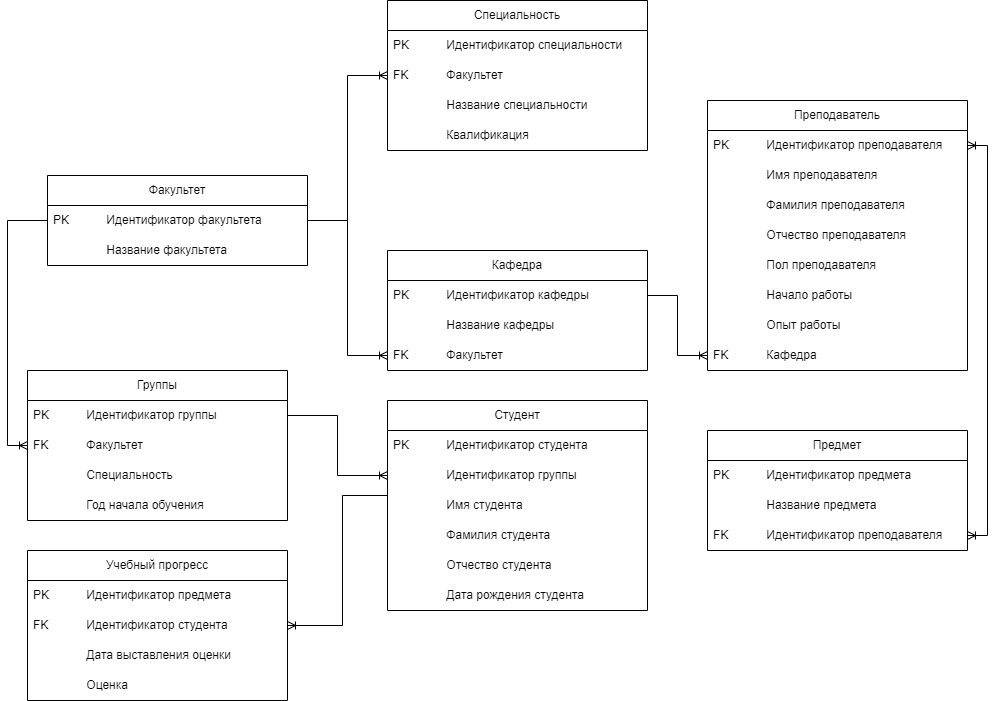

The diagram above was exported from draw.io. Its source (the exported page's mxGraphModel, read from the mxfile embedded in the PNG):
<mxGraphModel dx="2251" dy="845" grid="0" gridSize="10" guides="1" tooltips="1" connect="1" arrows="1" fold="1" page="1" pageScale="1" pageWidth="850" pageHeight="1100" background="none" math="0" shadow="0">
  <root>
    <mxCell id="0" />
    <mxCell id="1" parent="0" />
    <mxCell id="mj9P51EO8p4k0tR8JnCq-1" value="Факультет" style="swimlane;fontStyle=0;childLayout=stackLayout;horizontal=1;startSize=30;horizontalStack=0;resizeParent=1;resizeParentMax=0;resizeLast=0;collapsible=1;marginBottom=0;whiteSpace=wrap;html=1;" vertex="1" parent="1">
      <mxGeometry x="-30" y="215" width="260" height="90" as="geometry">
        <mxRectangle x="40" y="40" width="100" height="30" as="alternateBounds" />
      </mxGeometry>
    </mxCell>
    <mxCell id="mj9P51EO8p4k0tR8JnCq-2" value="&lt;span style=&quot;white-space: pre;&quot;&gt;PK&#09;&lt;/span&gt;&lt;span style=&quot;white-space: pre;&quot;&gt;&#09;&lt;/span&gt;Идентификатор&amp;nbsp;&lt;span style=&quot;background-color: initial;&quot;&gt;факультета&lt;/span&gt;" style="text;strokeColor=none;fillColor=none;align=left;verticalAlign=middle;spacingLeft=4;spacingRight=4;overflow=hidden;points=[[0,0.5],[1,0.5]];portConstraint=eastwest;rotatable=0;whiteSpace=wrap;html=1;" vertex="1" parent="mj9P51EO8p4k0tR8JnCq-1">
      <mxGeometry y="30" width="260" height="30" as="geometry" />
    </mxCell>
    <mxCell id="mj9P51EO8p4k0tR8JnCq-3" value="&lt;span style=&quot;white-space: pre;&quot;&gt;&#09;&lt;/span&gt;&lt;span style=&quot;white-space: pre;&quot;&gt;&#09;&lt;/span&gt;Название факультета" style="text;strokeColor=none;fillColor=none;align=left;verticalAlign=middle;spacingLeft=4;spacingRight=4;overflow=hidden;points=[[0,0.5],[1,0.5]];portConstraint=eastwest;rotatable=0;whiteSpace=wrap;html=1;" vertex="1" parent="mj9P51EO8p4k0tR8JnCq-1">
      <mxGeometry y="60" width="260" height="30" as="geometry" />
    </mxCell>
    <mxCell id="mj9P51EO8p4k0tR8JnCq-5" value="Специальность" style="swimlane;fontStyle=0;childLayout=stackLayout;horizontal=1;startSize=30;horizontalStack=0;resizeParent=1;resizeParentMax=0;resizeLast=0;collapsible=1;marginBottom=0;whiteSpace=wrap;html=1;" vertex="1" parent="1">
      <mxGeometry x="310" y="40" width="260" height="150" as="geometry" />
    </mxCell>
    <mxCell id="mj9P51EO8p4k0tR8JnCq-6" value="&lt;span style=&quot;white-space: pre;&quot;&gt;PK&lt;span style=&quot;white-space: pre;&quot;&gt;&#09;&lt;/span&gt;&#09;&lt;/span&gt;Идентификатор специальности" style="text;strokeColor=none;fillColor=none;align=left;verticalAlign=middle;spacingLeft=4;spacingRight=4;overflow=hidden;points=[[0,0.5],[1,0.5]];portConstraint=eastwest;rotatable=0;whiteSpace=wrap;html=1;" vertex="1" parent="mj9P51EO8p4k0tR8JnCq-5">
      <mxGeometry y="30" width="260" height="30" as="geometry" />
    </mxCell>
    <mxCell id="mj9P51EO8p4k0tR8JnCq-8" value="FK&lt;span style=&quot;white-space: pre;&quot;&gt;&#09;&lt;/span&gt;&lt;span style=&quot;white-space: pre;&quot;&gt;&#09;&lt;/span&gt;Факультет" style="text;strokeColor=none;fillColor=none;align=left;verticalAlign=middle;spacingLeft=4;spacingRight=4;overflow=hidden;points=[[0,0.5],[1,0.5]];portConstraint=eastwest;rotatable=0;whiteSpace=wrap;html=1;" vertex="1" parent="mj9P51EO8p4k0tR8JnCq-5">
      <mxGeometry y="60" width="260" height="30" as="geometry" />
    </mxCell>
    <mxCell id="mj9P51EO8p4k0tR8JnCq-7" value="&lt;span style=&quot;white-space: pre;&quot;&gt;&#09;&lt;/span&gt;&lt;span style=&quot;white-space: pre;&quot;&gt;&#09;&lt;/span&gt;Название специальности" style="text;strokeColor=none;fillColor=none;align=left;verticalAlign=middle;spacingLeft=4;spacingRight=4;overflow=hidden;points=[[0,0.5],[1,0.5]];portConstraint=eastwest;rotatable=0;whiteSpace=wrap;html=1;" vertex="1" parent="mj9P51EO8p4k0tR8JnCq-5">
      <mxGeometry y="90" width="260" height="30" as="geometry" />
    </mxCell>
    <mxCell id="mj9P51EO8p4k0tR8JnCq-9" value="&lt;span style=&quot;white-space: pre;&quot;&gt;&#09;&lt;/span&gt;&lt;span style=&quot;white-space: pre;&quot;&gt;&#09;&lt;/span&gt;Квалификация" style="text;strokeColor=none;fillColor=none;align=left;verticalAlign=middle;spacingLeft=4;spacingRight=4;overflow=hidden;points=[[0,0.5],[1,0.5]];portConstraint=eastwest;rotatable=0;whiteSpace=wrap;html=1;" vertex="1" parent="mj9P51EO8p4k0tR8JnCq-5">
      <mxGeometry y="120" width="260" height="30" as="geometry" />
    </mxCell>
    <mxCell id="mj9P51EO8p4k0tR8JnCq-10" value="Кафедра" style="swimlane;fontStyle=0;childLayout=stackLayout;horizontal=1;startSize=30;horizontalStack=0;resizeParent=1;resizeParentMax=0;resizeLast=0;collapsible=1;marginBottom=0;whiteSpace=wrap;html=1;" vertex="1" parent="1">
      <mxGeometry x="310" y="290" width="260" height="120" as="geometry" />
    </mxCell>
    <mxCell id="mj9P51EO8p4k0tR8JnCq-11" value="PK&lt;span style=&quot;white-space: pre;&quot;&gt;&#09;&lt;/span&gt;&lt;span style=&quot;white-space: pre;&quot;&gt;&#09;&lt;/span&gt;Идентификатор кафедры" style="text;strokeColor=none;fillColor=none;align=left;verticalAlign=middle;spacingLeft=4;spacingRight=4;overflow=hidden;points=[[0,0.5],[1,0.5]];portConstraint=eastwest;rotatable=0;whiteSpace=wrap;html=1;" vertex="1" parent="mj9P51EO8p4k0tR8JnCq-10">
      <mxGeometry y="30" width="260" height="30" as="geometry" />
    </mxCell>
    <mxCell id="mj9P51EO8p4k0tR8JnCq-13" value="&lt;span style=&quot;white-space: pre;&quot;&gt;&#09;&lt;/span&gt;&lt;span style=&quot;white-space: pre;&quot;&gt;&#09;&lt;/span&gt;Название кафедры" style="text;strokeColor=none;fillColor=none;align=left;verticalAlign=middle;spacingLeft=4;spacingRight=4;overflow=hidden;points=[[0,0.5],[1,0.5]];portConstraint=eastwest;rotatable=0;whiteSpace=wrap;html=1;" vertex="1" parent="mj9P51EO8p4k0tR8JnCq-10">
      <mxGeometry y="60" width="260" height="30" as="geometry" />
    </mxCell>
    <mxCell id="mj9P51EO8p4k0tR8JnCq-14" value="FK&lt;span style=&quot;white-space: pre;&quot;&gt;&#09;&lt;/span&gt;&lt;span style=&quot;white-space: pre;&quot;&gt;&#09;&lt;/span&gt;Факультет" style="text;strokeColor=none;fillColor=none;align=left;verticalAlign=middle;spacingLeft=4;spacingRight=4;overflow=hidden;points=[[0,0.5],[1,0.5]];portConstraint=eastwest;rotatable=0;whiteSpace=wrap;html=1;" vertex="1" parent="mj9P51EO8p4k0tR8JnCq-10">
      <mxGeometry y="90" width="260" height="30" as="geometry" />
    </mxCell>
    <mxCell id="mj9P51EO8p4k0tR8JnCq-15" value="Преподаватель" style="swimlane;fontStyle=0;childLayout=stackLayout;horizontal=1;startSize=30;horizontalStack=0;resizeParent=1;resizeParentMax=0;resizeLast=0;collapsible=1;marginBottom=0;whiteSpace=wrap;html=1;" vertex="1" parent="1">
      <mxGeometry x="630" y="140" width="260" height="270" as="geometry" />
    </mxCell>
    <mxCell id="mj9P51EO8p4k0tR8JnCq-16" value="PK&lt;span style=&quot;white-space: pre;&quot;&gt;&#09;&lt;/span&gt;&lt;span style=&quot;white-space: pre;&quot;&gt;&#09;&lt;/span&gt;Идентификатор преподавателя" style="text;strokeColor=none;fillColor=none;align=left;verticalAlign=middle;spacingLeft=4;spacingRight=4;overflow=hidden;points=[[0,0.5],[1,0.5]];portConstraint=eastwest;rotatable=0;whiteSpace=wrap;html=1;" vertex="1" parent="mj9P51EO8p4k0tR8JnCq-15">
      <mxGeometry y="30" width="260" height="30" as="geometry" />
    </mxCell>
    <mxCell id="mj9P51EO8p4k0tR8JnCq-17" value="&lt;span style=&quot;white-space: pre;&quot;&gt;&#09;&lt;/span&gt;&lt;span style=&quot;white-space: pre;&quot;&gt;&#09;&lt;/span&gt;Имя преподавателя" style="text;strokeColor=none;fillColor=none;align=left;verticalAlign=middle;spacingLeft=4;spacingRight=4;overflow=hidden;points=[[0,0.5],[1,0.5]];portConstraint=eastwest;rotatable=0;whiteSpace=wrap;html=1;" vertex="1" parent="mj9P51EO8p4k0tR8JnCq-15">
      <mxGeometry y="60" width="260" height="30" as="geometry" />
    </mxCell>
    <mxCell id="mj9P51EO8p4k0tR8JnCq-20" value="&lt;span style=&quot;white-space: pre;&quot;&gt;&#09;&lt;/span&gt;&lt;span style=&quot;white-space: pre;&quot;&gt;&#09;&lt;/span&gt;Фамилия преподавателя" style="text;strokeColor=none;fillColor=none;align=left;verticalAlign=middle;spacingLeft=4;spacingRight=4;overflow=hidden;points=[[0,0.5],[1,0.5]];portConstraint=eastwest;rotatable=0;whiteSpace=wrap;html=1;" vertex="1" parent="mj9P51EO8p4k0tR8JnCq-15">
      <mxGeometry y="90" width="260" height="30" as="geometry" />
    </mxCell>
    <mxCell id="mj9P51EO8p4k0tR8JnCq-22" value="&lt;span style=&quot;white-space: pre;&quot;&gt;&#09;&lt;/span&gt;&lt;span style=&quot;white-space: pre;&quot;&gt;&#09;&lt;/span&gt;Отчество преподавателя" style="text;strokeColor=none;fillColor=none;align=left;verticalAlign=middle;spacingLeft=4;spacingRight=4;overflow=hidden;points=[[0,0.5],[1,0.5]];portConstraint=eastwest;rotatable=0;whiteSpace=wrap;html=1;" vertex="1" parent="mj9P51EO8p4k0tR8JnCq-15">
      <mxGeometry y="120" width="260" height="30" as="geometry" />
    </mxCell>
    <mxCell id="mj9P51EO8p4k0tR8JnCq-21" value="&lt;span style=&quot;white-space: pre;&quot;&gt;&#09;&lt;/span&gt;&lt;span style=&quot;white-space: pre;&quot;&gt;&#09;&lt;/span&gt;Пол преподавателя" style="text;strokeColor=none;fillColor=none;align=left;verticalAlign=middle;spacingLeft=4;spacingRight=4;overflow=hidden;points=[[0,0.5],[1,0.5]];portConstraint=eastwest;rotatable=0;whiteSpace=wrap;html=1;" vertex="1" parent="mj9P51EO8p4k0tR8JnCq-15">
      <mxGeometry y="150" width="260" height="30" as="geometry" />
    </mxCell>
    <mxCell id="mj9P51EO8p4k0tR8JnCq-19" value="&lt;span style=&quot;white-space: pre;&quot;&gt;&#09;&lt;/span&gt;&lt;span style=&quot;white-space: pre;&quot;&gt;&#09;&lt;/span&gt;Начало работы" style="text;strokeColor=none;fillColor=none;align=left;verticalAlign=middle;spacingLeft=4;spacingRight=4;overflow=hidden;points=[[0,0.5],[1,0.5]];portConstraint=eastwest;rotatable=0;whiteSpace=wrap;html=1;" vertex="1" parent="mj9P51EO8p4k0tR8JnCq-15">
      <mxGeometry y="180" width="260" height="30" as="geometry" />
    </mxCell>
    <mxCell id="mj9P51EO8p4k0tR8JnCq-23" value="&lt;span style=&quot;white-space: pre;&quot;&gt;&#09;&lt;/span&gt;&lt;span style=&quot;white-space: pre;&quot;&gt;&#09;&lt;/span&gt;Опыт работы" style="text;strokeColor=none;fillColor=none;align=left;verticalAlign=middle;spacingLeft=4;spacingRight=4;overflow=hidden;points=[[0,0.5],[1,0.5]];portConstraint=eastwest;rotatable=0;whiteSpace=wrap;html=1;" vertex="1" parent="mj9P51EO8p4k0tR8JnCq-15">
      <mxGeometry y="210" width="260" height="30" as="geometry" />
    </mxCell>
    <mxCell id="mj9P51EO8p4k0tR8JnCq-18" value="FK&lt;span style=&quot;white-space: pre;&quot;&gt;&#09;&lt;/span&gt;&lt;span style=&quot;white-space: pre;&quot;&gt;&#09;&lt;/span&gt;Кафедра" style="text;strokeColor=none;fillColor=none;align=left;verticalAlign=middle;spacingLeft=4;spacingRight=4;overflow=hidden;points=[[0,0.5],[1,0.5]];portConstraint=eastwest;rotatable=0;whiteSpace=wrap;html=1;" vertex="1" parent="mj9P51EO8p4k0tR8JnCq-15">
      <mxGeometry y="240" width="260" height="30" as="geometry" />
    </mxCell>
    <mxCell id="mj9P51EO8p4k0tR8JnCq-24" value="Предмет" style="swimlane;fontStyle=0;childLayout=stackLayout;horizontal=1;startSize=30;horizontalStack=0;resizeParent=1;resizeParentMax=0;resizeLast=0;collapsible=1;marginBottom=0;whiteSpace=wrap;html=1;" vertex="1" parent="1">
      <mxGeometry x="630" y="470" width="260" height="120" as="geometry" />
    </mxCell>
    <mxCell id="mj9P51EO8p4k0tR8JnCq-25" value="PK&lt;span style=&quot;white-space: pre;&quot;&gt;&#09;&lt;/span&gt;&lt;span style=&quot;white-space: pre;&quot;&gt;&#09;&lt;/span&gt;Идентификатор предмета" style="text;strokeColor=none;fillColor=none;align=left;verticalAlign=middle;spacingLeft=4;spacingRight=4;overflow=hidden;points=[[0,0.5],[1,0.5]];portConstraint=eastwest;rotatable=0;whiteSpace=wrap;html=1;" vertex="1" parent="mj9P51EO8p4k0tR8JnCq-24">
      <mxGeometry y="30" width="260" height="30" as="geometry" />
    </mxCell>
    <mxCell id="mj9P51EO8p4k0tR8JnCq-26" value="&lt;span style=&quot;white-space: pre;&quot;&gt;&#09;&lt;/span&gt;&lt;span style=&quot;white-space: pre;&quot;&gt;&#09;&lt;/span&gt;Название предмета" style="text;strokeColor=none;fillColor=none;align=left;verticalAlign=middle;spacingLeft=4;spacingRight=4;overflow=hidden;points=[[0,0.5],[1,0.5]];portConstraint=eastwest;rotatable=0;whiteSpace=wrap;html=1;" vertex="1" parent="mj9P51EO8p4k0tR8JnCq-24">
      <mxGeometry y="60" width="260" height="30" as="geometry" />
    </mxCell>
    <mxCell id="mj9P51EO8p4k0tR8JnCq-27" value="FK&lt;span style=&quot;white-space: pre;&quot;&gt;&#09;&lt;/span&gt;&lt;span style=&quot;white-space: pre;&quot;&gt;&#09;&lt;/span&gt;Идентификатор преподавателя" style="text;strokeColor=none;fillColor=none;align=left;verticalAlign=middle;spacingLeft=4;spacingRight=4;overflow=hidden;points=[[0,0.5],[1,0.5]];portConstraint=eastwest;rotatable=0;whiteSpace=wrap;html=1;" vertex="1" parent="mj9P51EO8p4k0tR8JnCq-24">
      <mxGeometry y="90" width="260" height="30" as="geometry" />
    </mxCell>
    <mxCell id="mj9P51EO8p4k0tR8JnCq-28" value="Группы" style="swimlane;fontStyle=0;childLayout=stackLayout;horizontal=1;startSize=30;horizontalStack=0;resizeParent=1;resizeParentMax=0;resizeLast=0;collapsible=1;marginBottom=0;whiteSpace=wrap;html=1;" vertex="1" parent="1">
      <mxGeometry x="-50" y="410" width="260" height="150" as="geometry" />
    </mxCell>
    <mxCell id="mj9P51EO8p4k0tR8JnCq-29" value="PK&lt;span style=&quot;white-space: pre;&quot;&gt;&#09;&lt;/span&gt;&lt;span style=&quot;white-space: pre;&quot;&gt;&#09;&lt;/span&gt;Идентификатор группы" style="text;strokeColor=none;fillColor=none;align=left;verticalAlign=middle;spacingLeft=4;spacingRight=4;overflow=hidden;points=[[0,0.5],[1,0.5]];portConstraint=eastwest;rotatable=0;whiteSpace=wrap;html=1;" vertex="1" parent="mj9P51EO8p4k0tR8JnCq-28">
      <mxGeometry y="30" width="260" height="30" as="geometry" />
    </mxCell>
    <mxCell id="mj9P51EO8p4k0tR8JnCq-30" value="FK&lt;span style=&quot;white-space: pre;&quot;&gt;&#09;&lt;/span&gt;&lt;span style=&quot;white-space: pre;&quot;&gt;&#09;&lt;/span&gt;Факультет" style="text;strokeColor=none;fillColor=none;align=left;verticalAlign=middle;spacingLeft=4;spacingRight=4;overflow=hidden;points=[[0,0.5],[1,0.5]];portConstraint=eastwest;rotatable=0;whiteSpace=wrap;html=1;" vertex="1" parent="mj9P51EO8p4k0tR8JnCq-28">
      <mxGeometry y="60" width="260" height="30" as="geometry" />
    </mxCell>
    <mxCell id="mj9P51EO8p4k0tR8JnCq-31" value="&lt;span style=&quot;white-space: pre;&quot;&gt;&#09;&lt;/span&gt;&lt;span style=&quot;white-space: pre;&quot;&gt;&#09;&lt;/span&gt;Специальность" style="text;strokeColor=none;fillColor=none;align=left;verticalAlign=middle;spacingLeft=4;spacingRight=4;overflow=hidden;points=[[0,0.5],[1,0.5]];portConstraint=eastwest;rotatable=0;whiteSpace=wrap;html=1;" vertex="1" parent="mj9P51EO8p4k0tR8JnCq-28">
      <mxGeometry y="90" width="260" height="30" as="geometry" />
    </mxCell>
    <mxCell id="mj9P51EO8p4k0tR8JnCq-32" value="&lt;span style=&quot;white-space: pre;&quot;&gt;&#09;&lt;/span&gt;&lt;span style=&quot;white-space: pre;&quot;&gt;&#09;&lt;/span&gt;Год начала обучения" style="text;strokeColor=none;fillColor=none;align=left;verticalAlign=middle;spacingLeft=4;spacingRight=4;overflow=hidden;points=[[0,0.5],[1,0.5]];portConstraint=eastwest;rotatable=0;whiteSpace=wrap;html=1;" vertex="1" parent="mj9P51EO8p4k0tR8JnCq-28">
      <mxGeometry y="120" width="260" height="30" as="geometry" />
    </mxCell>
    <mxCell id="mj9P51EO8p4k0tR8JnCq-33" value="Студент" style="swimlane;fontStyle=0;childLayout=stackLayout;horizontal=1;startSize=30;horizontalStack=0;resizeParent=1;resizeParentMax=0;resizeLast=0;collapsible=1;marginBottom=0;whiteSpace=wrap;html=1;" vertex="1" parent="1">
      <mxGeometry x="310" y="440" width="260" height="210" as="geometry" />
    </mxCell>
    <mxCell id="mj9P51EO8p4k0tR8JnCq-34" value="PK&lt;span style=&quot;white-space: pre;&quot;&gt;&#09;&lt;/span&gt;&lt;span style=&quot;white-space: pre;&quot;&gt;&#09;&lt;/span&gt;Идентификатор студента" style="text;strokeColor=none;fillColor=none;align=left;verticalAlign=middle;spacingLeft=4;spacingRight=4;overflow=hidden;points=[[0,0.5],[1,0.5]];portConstraint=eastwest;rotatable=0;whiteSpace=wrap;html=1;" vertex="1" parent="mj9P51EO8p4k0tR8JnCq-33">
      <mxGeometry y="30" width="260" height="30" as="geometry" />
    </mxCell>
    <mxCell id="mj9P51EO8p4k0tR8JnCq-35" value="&lt;span style=&quot;white-space: pre;&quot;&gt;&#09;&lt;/span&gt;&lt;span style=&quot;white-space: pre;&quot;&gt;&#09;&lt;/span&gt;Идентификатор группы" style="text;strokeColor=none;fillColor=none;align=left;verticalAlign=middle;spacingLeft=4;spacingRight=4;overflow=hidden;points=[[0,0.5],[1,0.5]];portConstraint=eastwest;rotatable=0;whiteSpace=wrap;html=1;" vertex="1" parent="mj9P51EO8p4k0tR8JnCq-33">
      <mxGeometry y="60" width="260" height="30" as="geometry" />
    </mxCell>
    <mxCell id="mj9P51EO8p4k0tR8JnCq-36" value="&lt;span style=&quot;white-space: pre;&quot;&gt;&#09;&lt;/span&gt;&lt;span style=&quot;white-space: pre;&quot;&gt;&#09;&lt;/span&gt;Имя студента" style="text;strokeColor=none;fillColor=none;align=left;verticalAlign=middle;spacingLeft=4;spacingRight=4;overflow=hidden;points=[[0,0.5],[1,0.5]];portConstraint=eastwest;rotatable=0;whiteSpace=wrap;html=1;" vertex="1" parent="mj9P51EO8p4k0tR8JnCq-33">
      <mxGeometry y="90" width="260" height="30" as="geometry" />
    </mxCell>
    <mxCell id="mj9P51EO8p4k0tR8JnCq-39" value="&lt;span style=&quot;white-space: pre;&quot;&gt;&#09;&lt;/span&gt;&lt;span style=&quot;white-space: pre;&quot;&gt;&#09;&lt;/span&gt;Фамилия студента" style="text;strokeColor=none;fillColor=none;align=left;verticalAlign=middle;spacingLeft=4;spacingRight=4;overflow=hidden;points=[[0,0.5],[1,0.5]];portConstraint=eastwest;rotatable=0;whiteSpace=wrap;html=1;" vertex="1" parent="mj9P51EO8p4k0tR8JnCq-33">
      <mxGeometry y="120" width="260" height="30" as="geometry" />
    </mxCell>
    <mxCell id="mj9P51EO8p4k0tR8JnCq-40" value="&lt;span style=&quot;white-space: pre;&quot;&gt;&#09;&lt;/span&gt;&lt;span style=&quot;white-space: pre;&quot;&gt;&#09;&lt;/span&gt;Отчество студента" style="text;strokeColor=none;fillColor=none;align=left;verticalAlign=middle;spacingLeft=4;spacingRight=4;overflow=hidden;points=[[0,0.5],[1,0.5]];portConstraint=eastwest;rotatable=0;whiteSpace=wrap;html=1;" vertex="1" parent="mj9P51EO8p4k0tR8JnCq-33">
      <mxGeometry y="150" width="260" height="30" as="geometry" />
    </mxCell>
    <mxCell id="mj9P51EO8p4k0tR8JnCq-38" value="&lt;span style=&quot;white-space: pre;&quot;&gt;&#09;&lt;/span&gt;&lt;span style=&quot;white-space: pre;&quot;&gt;&#09;&lt;/span&gt;Дата рождения студента" style="text;strokeColor=none;fillColor=none;align=left;verticalAlign=middle;spacingLeft=4;spacingRight=4;overflow=hidden;points=[[0,0.5],[1,0.5]];portConstraint=eastwest;rotatable=0;whiteSpace=wrap;html=1;" vertex="1" parent="mj9P51EO8p4k0tR8JnCq-33">
      <mxGeometry y="180" width="260" height="30" as="geometry" />
    </mxCell>
    <mxCell id="mj9P51EO8p4k0tR8JnCq-58" style="edgeStyle=orthogonalEdgeStyle;rounded=0;orthogonalLoop=1;jettySize=auto;html=1;exitX=1;exitY=0.5;exitDx=0;exitDy=0;entryX=0;entryY=0.5;entryDx=0;entryDy=0;endArrow=ERoneToMany;endFill=0;" edge="1" parent="1" source="mj9P51EO8p4k0tR8JnCq-2" target="mj9P51EO8p4k0tR8JnCq-8">
      <mxGeometry relative="1" as="geometry" />
    </mxCell>
    <mxCell id="mj9P51EO8p4k0tR8JnCq-59" style="edgeStyle=orthogonalEdgeStyle;rounded=0;orthogonalLoop=1;jettySize=auto;html=1;exitX=1;exitY=0.5;exitDx=0;exitDy=0;entryX=0;entryY=0.5;entryDx=0;entryDy=0;endArrow=ERoneToMany;endFill=0;" edge="1" parent="1" source="mj9P51EO8p4k0tR8JnCq-2" target="mj9P51EO8p4k0tR8JnCq-14">
      <mxGeometry relative="1" as="geometry" />
    </mxCell>
    <mxCell id="mj9P51EO8p4k0tR8JnCq-63" style="edgeStyle=orthogonalEdgeStyle;rounded=0;orthogonalLoop=1;jettySize=auto;html=1;exitX=1;exitY=0.5;exitDx=0;exitDy=0;entryX=0;entryY=0.5;entryDx=0;entryDy=0;endArrow=ERoneToMany;endFill=0;" edge="1" parent="1" source="mj9P51EO8p4k0tR8JnCq-11" target="mj9P51EO8p4k0tR8JnCq-18">
      <mxGeometry relative="1" as="geometry" />
    </mxCell>
    <mxCell id="mj9P51EO8p4k0tR8JnCq-65" style="edgeStyle=orthogonalEdgeStyle;rounded=0;orthogonalLoop=1;jettySize=auto;html=1;exitX=1;exitY=0.5;exitDx=0;exitDy=0;entryX=1;entryY=0.5;entryDx=0;entryDy=0;endArrow=ERoneToMany;endFill=0;startArrow=ERoneToMany;startFill=0;" edge="1" parent="1" source="mj9P51EO8p4k0tR8JnCq-16" target="mj9P51EO8p4k0tR8JnCq-27">
      <mxGeometry relative="1" as="geometry" />
    </mxCell>
    <mxCell id="mj9P51EO8p4k0tR8JnCq-66" style="edgeStyle=orthogonalEdgeStyle;rounded=0;orthogonalLoop=1;jettySize=auto;html=1;exitX=1;exitY=0.5;exitDx=0;exitDy=0;entryX=0;entryY=0.5;entryDx=0;entryDy=0;endArrow=ERoneToMany;endFill=0;" edge="1" parent="1" source="mj9P51EO8p4k0tR8JnCq-29" target="mj9P51EO8p4k0tR8JnCq-35">
      <mxGeometry relative="1" as="geometry" />
    </mxCell>
    <mxCell id="mj9P51EO8p4k0tR8JnCq-68" style="edgeStyle=orthogonalEdgeStyle;rounded=0;orthogonalLoop=1;jettySize=auto;html=1;exitX=0;exitY=0.5;exitDx=0;exitDy=0;entryX=1;entryY=0.5;entryDx=0;entryDy=0;endArrow=ERoneToMany;endFill=0;" edge="1" parent="1" source="mj9P51EO8p4k0tR8JnCq-34" target="mj9P51EO8p4k0tR8JnCq-43">
      <mxGeometry relative="1" as="geometry">
        <Array as="points">
          <mxPoint x="310" y="535" />
          <mxPoint x="265" y="535" />
          <mxPoint x="265" y="665" />
        </Array>
      </mxGeometry>
    </mxCell>
    <mxCell id="mj9P51EO8p4k0tR8JnCq-41" value="Учебный прогресс" style="swimlane;fontStyle=0;childLayout=stackLayout;horizontal=1;startSize=30;horizontalStack=0;resizeParent=1;resizeParentMax=0;resizeLast=0;collapsible=1;marginBottom=0;whiteSpace=wrap;html=1;" vertex="1" parent="1">
      <mxGeometry x="-50" y="590" width="260" height="150" as="geometry" />
    </mxCell>
    <mxCell id="mj9P51EO8p4k0tR8JnCq-42" value="PK&lt;span style=&quot;white-space: pre;&quot;&gt;&#09;&lt;/span&gt;&lt;span style=&quot;white-space: pre;&quot;&gt;&#09;&lt;/span&gt;Идентификатор предмета" style="text;strokeColor=none;fillColor=none;align=left;verticalAlign=middle;spacingLeft=4;spacingRight=4;overflow=hidden;points=[[0,0.5],[1,0.5]];portConstraint=eastwest;rotatable=0;whiteSpace=wrap;html=1;" vertex="1" parent="mj9P51EO8p4k0tR8JnCq-41">
      <mxGeometry y="30" width="260" height="30" as="geometry" />
    </mxCell>
    <mxCell id="mj9P51EO8p4k0tR8JnCq-43" value="FK&lt;span style=&quot;white-space: pre;&quot;&gt;&#09;&lt;/span&gt;&lt;span style=&quot;white-space: pre;&quot;&gt;&#09;&lt;/span&gt;Идентификатор студента" style="text;strokeColor=none;fillColor=none;align=left;verticalAlign=middle;spacingLeft=4;spacingRight=4;overflow=hidden;points=[[0,0.5],[1,0.5]];portConstraint=eastwest;rotatable=0;whiteSpace=wrap;html=1;" vertex="1" parent="mj9P51EO8p4k0tR8JnCq-41">
      <mxGeometry y="60" width="260" height="30" as="geometry" />
    </mxCell>
    <mxCell id="mj9P51EO8p4k0tR8JnCq-44" value="&lt;span style=&quot;white-space: pre;&quot;&gt;&#09;&lt;/span&gt;&lt;span style=&quot;white-space: pre;&quot;&gt;&#09;&lt;/span&gt;Дата выставления оценки" style="text;strokeColor=none;fillColor=none;align=left;verticalAlign=middle;spacingLeft=4;spacingRight=4;overflow=hidden;points=[[0,0.5],[1,0.5]];portConstraint=eastwest;rotatable=0;whiteSpace=wrap;html=1;" vertex="1" parent="mj9P51EO8p4k0tR8JnCq-41">
      <mxGeometry y="90" width="260" height="30" as="geometry" />
    </mxCell>
    <mxCell id="mj9P51EO8p4k0tR8JnCq-45" value="&lt;span style=&quot;white-space: pre;&quot;&gt;&#09;&lt;/span&gt;&lt;span style=&quot;white-space: pre;&quot;&gt;&#09;&lt;/span&gt;Оценка" style="text;strokeColor=none;fillColor=none;align=left;verticalAlign=middle;spacingLeft=4;spacingRight=4;overflow=hidden;points=[[0,0.5],[1,0.5]];portConstraint=eastwest;rotatable=0;whiteSpace=wrap;html=1;" vertex="1" parent="mj9P51EO8p4k0tR8JnCq-41">
      <mxGeometry y="120" width="260" height="30" as="geometry" />
    </mxCell>
    <mxCell id="mj9P51EO8p4k0tR8JnCq-70" style="edgeStyle=orthogonalEdgeStyle;rounded=0;orthogonalLoop=1;jettySize=auto;html=1;exitX=0;exitY=0.5;exitDx=0;exitDy=0;entryX=0;entryY=0.5;entryDx=0;entryDy=0;endArrow=ERoneToMany;endFill=0;" edge="1" parent="1" source="mj9P51EO8p4k0tR8JnCq-2" target="mj9P51EO8p4k0tR8JnCq-30">
      <mxGeometry relative="1" as="geometry" />
    </mxCell>
  </root>
</mxGraphModel>